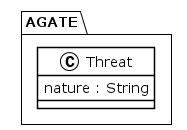

The diagram above was rendered by PlantUML. Its source (embedded in the PNG):
@startuml
!theme plain
package AGATE {
class Threat {
	 nature : String
}
}
@enduml